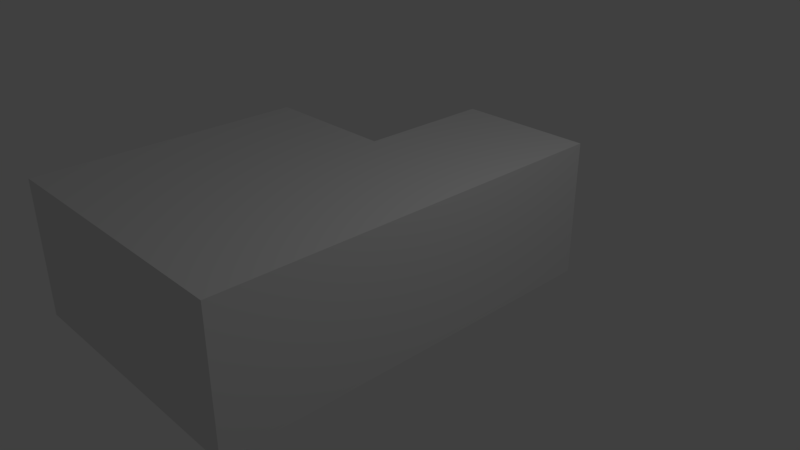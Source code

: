 # Source: 5P.blend  (saved by Blender 2.79.0; exported with 4.5.12 LTS)
import bpy
from mathutils import Matrix  # noqa: F401  (used for matrix-valued properties, if any)

bpy.ops.wm.read_factory_settings(use_empty=True)
scene = bpy.context.scene
scene.name = 'Scene'

# ---- collections
col_collection_1 = bpy.data.collections.new('Collection 1'); scene.collection.children.link(col_collection_1)

# ---- materials (node trees are filled in below, after node groups)
mat_material = bpy.data.materials.new('Material')
mat_material.alpha_threshold = 0.0
mat_material.use_transparent_shadow = False
mat_material.roughness = 0.5
mat_material.line_color = (0.0, 0.0, 0.0, 1.0)

# ---- material node trees

# ---- world
world_world = bpy.data.worlds.new('World'); scene.world = world_world
world_world.color = (0.05088, 0.05088, 0.05088)
world_world.use_sun_shadow = False
world_world.sun_shadow_jitter_overblur = 0.0
world_world.cycles.sampling_method = 'MANUAL'

# ---- cameras
cam_camera = bpy.data.cameras.new('Camera')
cam_camera.clip_end = 100.0
cam_camera.lens = 35.0
cam_camera.sensor_width = 32.0
cam_camera.sensor_height = 18.0
cam_camera.ortho_scale = 7.314
cam_camera.dof.focus_distance = 0.0
cam_camera.dof.aperture_fstop = 128.0

# ---- lights
light_lamp = bpy.data.lights.new('Lamp', 'POINT')
light_lamp.transmission_factor = 0.0
light_lamp.cutoff_distance = 30.0
light_lamp.energy = 100.0
light_lamp.shadow_buffer_clip_start = 1.001
light_lamp.shadow_soft_size = 0.1
light_lamp.shadow_maximum_resolution = 0.006
light_lamp.use_absolute_resolution = True

# ---- meshes
me_cube = bpy.data.meshes.new('Cube')
me_cube.from_pydata([(1.0, 1.0, -1.0), (1.0, -1.0, -1.0), (-1.0, -1.0, -1.0), (-1.0, 1.0, -1.0), (1.0, 1.0, 1.0), (1.0, -1.0, 1.0), (-1.0, -1.0, 1.0), (-1.0, 1.0, 1.0), (1.0, 3.0, -1.0), (-1.0, 3.0, -1.0), (1.0, 3.0, 1.0), (-1.0, 3.0, 1.0), (-3.0, -1.0, -1.0), (-3.0, 1.0, -1.0), (-3.0, -1.0, 1.0), (-3.0, 1.0, 1.0), (1.0, -3.0, -1.0), (-1.0, -3.0, -1.0), (1.0, -3.0, 1.0), (-1.0, -3.0, 1.0), (-3.0, -3.0, -1.0), (-3.0, -3.0, 1.0)], [], [(0, 1, 2, 3), (4, 7, 6, 5), (0, 4, 5, 1), (2, 1, 16, 17), (12, 2, 17, 20), (0, 3, 9, 8), (10, 8, 9, 11), (4, 0, 8, 10), (7, 4, 10, 11), (3, 7, 11, 9), (12, 14, 15, 13), (6, 7, 15, 14), (7, 3, 13, 15), (3, 2, 12, 13), (16, 18, 19, 17), (17, 19, 21, 20), (5, 6, 19, 18), (14, 12, 20, 21), (1, 5, 18, 16), (6, 14, 21, 19)])
me_cube.materials.append(mat_material)
me_cube.use_remesh_preserve_volume = False
me_cube.use_remesh_preserve_attributes = False
me_cube.use_mirror_vertex_groups = False
me_cube.update()

# ---- objects
ob_5p = bpy.data.objects.new('5P', me_cube)
ob_lamp = bpy.data.objects.new('Lamp', light_lamp)
ob_camera = bpy.data.objects.new('Camera', cam_camera)

# ---- transforms, parenting, visibility, modifiers, constraints
ob_5p.location = (0.0, 0.0, 0.0)
ob_5p.lock_rotations_4d = False
ob_5p.empty_display_type = 'ARROWS'
ob_5p.lineart.crease_threshold = 0.0
ob_lamp.location = (4.076, 1.005, 5.904)
ob_lamp.rotation_euler = (0.6503, 0.05522, 1.866)
ob_lamp.lock_rotations_4d = False
ob_lamp.empty_display_type = 'ARROWS'
ob_lamp.color = (0.0, 0.0, 0.0, 0.0)
ob_lamp.lineart.crease_threshold = 0.0
ob_camera.location = (7.481, -6.508, 5.344)
ob_camera.rotation_euler = (1.109, 0.0, 0.8149)
ob_camera.lock_rotations_4d = False
ob_camera.empty_display_type = 'ARROWS'
ob_camera.color = (0.0, 0.0, 0.0, 0.0)
ob_camera.display_type = 'WIRE'
ob_camera.lineart.crease_threshold = 0.0

# ---- collection membership
col_collection_1.objects.link(ob_5p)
col_collection_1.objects.link(ob_lamp)
col_collection_1.objects.link(ob_camera)

# ---- scene / render settings (as saved in the file)
scene.camera = ob_camera
scene.frame_start = 1; scene.frame_end = 250; scene.frame_set(1)
scene.render.engine = 'BLENDER_EEVEE_NEXT'
scene.render.resolution_percentage = 50
scene.render.dither_intensity = 0.0
scene.cycles.use_denoising = False
scene.cycles.samples = 128
scene.cycles.sampling_pattern = 'TABULATED_SOBOL'
scene.cycles.use_adaptive_sampling = False
scene.cycles.use_light_tree = False
scene.cycles.blur_glossy = 0.0
scene.cycles.sample_clamp_indirect = 0.0
scene.view_settings.view_transform = 'Standard'
bpy.context.view_layer.update()

